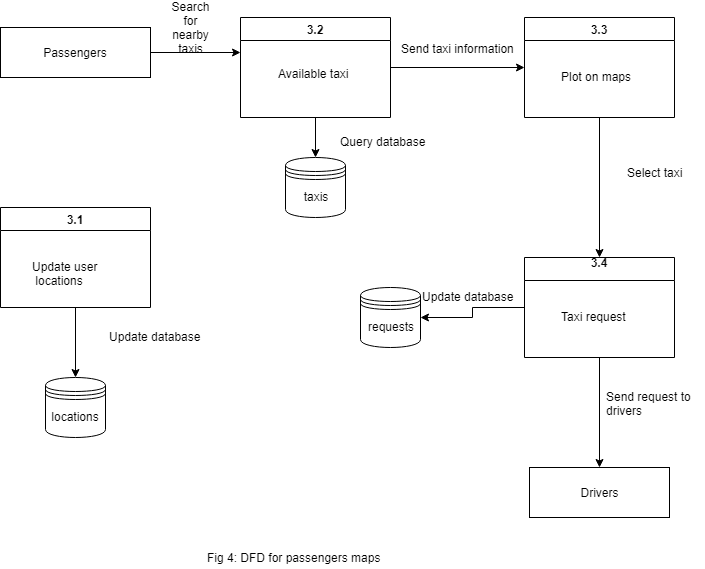

The diagram above was exported from draw.io. Its source (the exported page's mxGraphModel, read from the mxfile embedded in the PNG):
<mxGraphModel dx="840" dy="435" grid="1" gridSize="10" guides="1" tooltips="1" connect="1" arrows="1" fold="1" page="1" pageScale="1" pageWidth="850" pageHeight="1100" math="0" shadow="0">
  <root>
    <mxCell id="0" />
    <mxCell id="1" parent="0" />
    <mxCell id="cEdVBX4nbLz_40ug2V7f-17" style="edgeStyle=orthogonalEdgeStyle;rounded=0;orthogonalLoop=1;jettySize=auto;html=1;" edge="1" parent="1" source="cEdVBX4nbLz_40ug2V7f-1">
      <mxGeometry relative="1" as="geometry">
        <mxPoint x="320" y="125" as="targetPoint" />
      </mxGeometry>
    </mxCell>
    <mxCell id="cEdVBX4nbLz_40ug2V7f-1" value="Passengers" style="rounded=0;whiteSpace=wrap;html=1;" vertex="1" parent="1">
      <mxGeometry x="80" y="100" width="150" height="50" as="geometry" />
    </mxCell>
    <mxCell id="cEdVBX4nbLz_40ug2V7f-18" style="edgeStyle=orthogonalEdgeStyle;rounded=0;orthogonalLoop=1;jettySize=auto;html=1;entryX=0;entryY=0.5;entryDx=0;entryDy=0;" edge="1" parent="1" source="cEdVBX4nbLz_40ug2V7f-6" target="cEdVBX4nbLz_40ug2V7f-8">
      <mxGeometry relative="1" as="geometry" />
    </mxCell>
    <mxCell id="cEdVBX4nbLz_40ug2V7f-26" style="edgeStyle=orthogonalEdgeStyle;rounded=0;orthogonalLoop=1;jettySize=auto;html=1;entryX=0.5;entryY=0;entryDx=0;entryDy=0;" edge="1" parent="1" source="cEdVBX4nbLz_40ug2V7f-6" target="cEdVBX4nbLz_40ug2V7f-25">
      <mxGeometry relative="1" as="geometry" />
    </mxCell>
    <mxCell id="cEdVBX4nbLz_40ug2V7f-6" value="3.2" style="swimlane;" vertex="1" parent="1">
      <mxGeometry x="320" y="90" width="150" height="100" as="geometry" />
    </mxCell>
    <mxCell id="cEdVBX4nbLz_40ug2V7f-23" style="edgeStyle=orthogonalEdgeStyle;rounded=0;orthogonalLoop=1;jettySize=auto;html=1;exitX=0.5;exitY=1;exitDx=0;exitDy=0;entryX=0.5;entryY=0;entryDx=0;entryDy=0;" edge="1" parent="1" source="cEdVBX4nbLz_40ug2V7f-7" target="cEdVBX4nbLz_40ug2V7f-14">
      <mxGeometry relative="1" as="geometry" />
    </mxCell>
    <mxCell id="cEdVBX4nbLz_40ug2V7f-7" value="3.1" style="swimlane;" vertex="1" parent="1">
      <mxGeometry x="80" y="280" width="150" height="100" as="geometry" />
    </mxCell>
    <mxCell id="cEdVBX4nbLz_40ug2V7f-20" style="edgeStyle=orthogonalEdgeStyle;rounded=0;orthogonalLoop=1;jettySize=auto;html=1;entryX=0.5;entryY=0;entryDx=0;entryDy=0;" edge="1" parent="1" source="cEdVBX4nbLz_40ug2V7f-8" target="cEdVBX4nbLz_40ug2V7f-9">
      <mxGeometry relative="1" as="geometry" />
    </mxCell>
    <mxCell id="cEdVBX4nbLz_40ug2V7f-8" value="3.3" style="swimlane;" vertex="1" parent="1">
      <mxGeometry x="604" y="90" width="150" height="100" as="geometry" />
    </mxCell>
    <mxCell id="cEdVBX4nbLz_40ug2V7f-21" style="edgeStyle=orthogonalEdgeStyle;rounded=0;orthogonalLoop=1;jettySize=auto;html=1;" edge="1" parent="1" source="cEdVBX4nbLz_40ug2V7f-9" target="cEdVBX4nbLz_40ug2V7f-16">
      <mxGeometry relative="1" as="geometry" />
    </mxCell>
    <mxCell id="cEdVBX4nbLz_40ug2V7f-24" style="edgeStyle=orthogonalEdgeStyle;rounded=0;orthogonalLoop=1;jettySize=auto;html=1;exitX=0;exitY=0.5;exitDx=0;exitDy=0;entryX=1;entryY=0.5;entryDx=0;entryDy=0;" edge="1" parent="1" source="cEdVBX4nbLz_40ug2V7f-9" target="cEdVBX4nbLz_40ug2V7f-15">
      <mxGeometry relative="1" as="geometry" />
    </mxCell>
    <mxCell id="cEdVBX4nbLz_40ug2V7f-9" value="3.4&#10;" style="swimlane;" vertex="1" parent="1">
      <mxGeometry x="604" y="330" width="150" height="100" as="geometry" />
    </mxCell>
    <mxCell id="cEdVBX4nbLz_40ug2V7f-10" value="Available taxi" style="text;html=1;resizable=0;points=[];autosize=1;align=left;verticalAlign=top;spacingTop=-4;" vertex="1" parent="1">
      <mxGeometry x="356" y="137" width="90" height="20" as="geometry" />
    </mxCell>
    <mxCell id="cEdVBX4nbLz_40ug2V7f-11" value="Plot on maps&lt;br&gt;&lt;br&gt;" style="text;html=1;resizable=0;points=[];autosize=1;align=left;verticalAlign=top;spacingTop=-4;" vertex="1" parent="1">
      <mxGeometry x="639" y="140" width="90" height="30" as="geometry" />
    </mxCell>
    <mxCell id="cEdVBX4nbLz_40ug2V7f-12" value="Taxi request" style="text;html=1;resizable=0;points=[];autosize=1;align=left;verticalAlign=top;spacingTop=-4;" vertex="1" parent="1">
      <mxGeometry x="639" y="380" width="80" height="20" as="geometry" />
    </mxCell>
    <mxCell id="cEdVBX4nbLz_40ug2V7f-13" value="Update user&lt;br&gt;&amp;nbsp;locations" style="text;html=1;resizable=0;points=[];autosize=1;align=left;verticalAlign=top;spacingTop=-4;" vertex="1" parent="1">
      <mxGeometry x="110" y="330" width="80" height="30" as="geometry" />
    </mxCell>
    <mxCell id="cEdVBX4nbLz_40ug2V7f-14" value="locations" style="shape=datastore;whiteSpace=wrap;html=1;" vertex="1" parent="1">
      <mxGeometry x="125" y="450" width="60" height="60" as="geometry" />
    </mxCell>
    <mxCell id="cEdVBX4nbLz_40ug2V7f-15" value="requests" style="shape=datastore;whiteSpace=wrap;html=1;" vertex="1" parent="1">
      <mxGeometry x="440" y="360" width="60" height="60" as="geometry" />
    </mxCell>
    <mxCell id="cEdVBX4nbLz_40ug2V7f-16" value="Drivers" style="rounded=0;whiteSpace=wrap;html=1;" vertex="1" parent="1">
      <mxGeometry x="609" y="540" width="140" height="50" as="geometry" />
    </mxCell>
    <mxCell id="cEdVBX4nbLz_40ug2V7f-25" value="taxis" style="shape=datastore;whiteSpace=wrap;html=1;" vertex="1" parent="1">
      <mxGeometry x="365" y="230" width="60" height="60" as="geometry" />
    </mxCell>
    <mxCell id="cEdVBX4nbLz_40ug2V7f-29" value="Search for nearby taxis" style="text;html=1;strokeColor=none;fillColor=none;align=center;verticalAlign=middle;whiteSpace=wrap;rounded=0;" vertex="1" parent="1">
      <mxGeometry x="250" y="90" width="40" height="20" as="geometry" />
    </mxCell>
    <mxCell id="cEdVBX4nbLz_40ug2V7f-33" value="Send taxi information" style="text;html=1;resizable=0;points=[];autosize=1;align=left;verticalAlign=top;spacingTop=-4;" vertex="1" parent="1">
      <mxGeometry x="479" y="112" width="130" height="20" as="geometry" />
    </mxCell>
    <mxCell id="cEdVBX4nbLz_40ug2V7f-34" value="Select taxi" style="text;html=1;resizable=0;points=[];autosize=1;align=left;verticalAlign=top;spacingTop=-4;" vertex="1" parent="1">
      <mxGeometry x="705" y="236" width="70" height="20" as="geometry" />
    </mxCell>
    <mxCell id="cEdVBX4nbLz_40ug2V7f-35" value="Update database" style="text;html=1;resizable=0;points=[];autosize=1;align=left;verticalAlign=top;spacingTop=-4;" vertex="1" parent="1">
      <mxGeometry x="500" y="360" width="110" height="20" as="geometry" />
    </mxCell>
    <mxCell id="cEdVBX4nbLz_40ug2V7f-36" value="Query database" style="text;html=1;resizable=0;points=[];autosize=1;align=left;verticalAlign=top;spacingTop=-4;" vertex="1" parent="1">
      <mxGeometry x="418" y="205" width="100" height="20" as="geometry" />
    </mxCell>
    <mxCell id="cEdVBX4nbLz_40ug2V7f-37" value="Update database" style="text;html=1;resizable=0;points=[];autosize=1;align=left;verticalAlign=top;spacingTop=-4;" vertex="1" parent="1">
      <mxGeometry x="187" y="400" width="110" height="20" as="geometry" />
    </mxCell>
    <mxCell id="cEdVBX4nbLz_40ug2V7f-38" value="Send request to&lt;br&gt;drivers&lt;br&gt;" style="text;html=1;resizable=0;points=[];autosize=1;align=left;verticalAlign=top;spacingTop=-4;" vertex="1" parent="1">
      <mxGeometry x="684" y="460" width="100" height="30" as="geometry" />
    </mxCell>
    <mxCell id="cEdVBX4nbLz_40ug2V7f-40" value="Fig 4: DFD for passengers maps" style="text;html=1;resizable=0;points=[];autosize=1;align=left;verticalAlign=top;spacingTop=-4;" vertex="1" parent="1">
      <mxGeometry x="285" y="621" width="190" height="20" as="geometry" />
    </mxCell>
  </root>
</mxGraphModel>